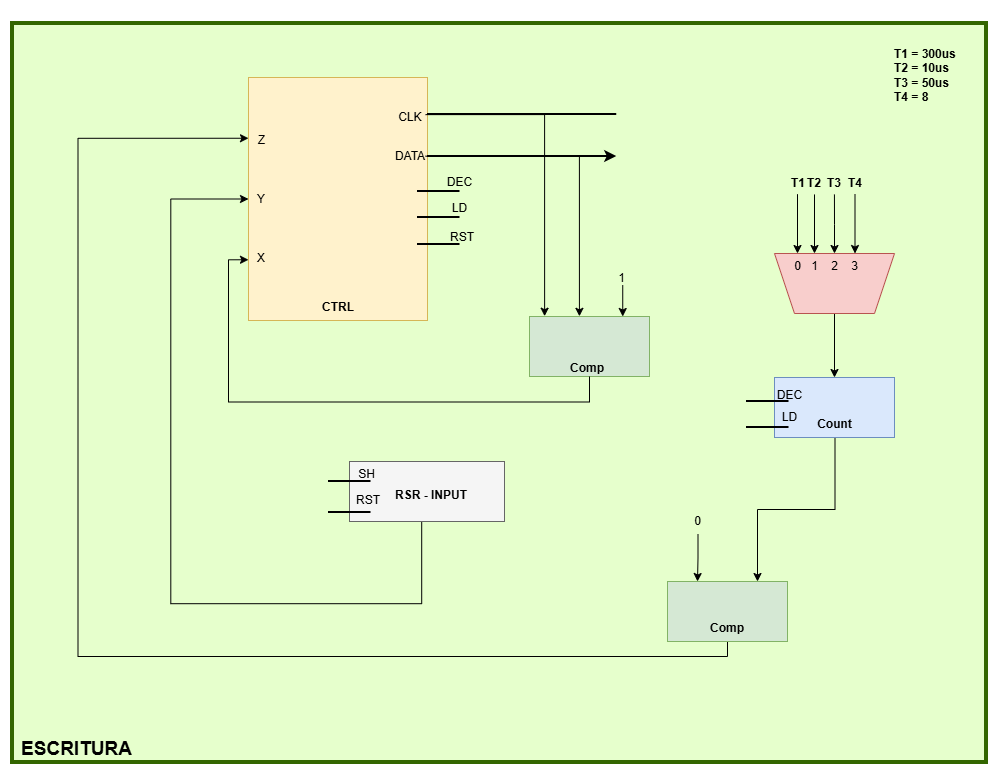

The diagram above was exported from draw.io. Its source (the exported page's mxGraphModel, read from the mxfile embedded in the PNG):
<mxGraphModel dx="2516" dy="1561" grid="0" gridSize="10" guides="1" tooltips="1" connect="1" arrows="1" fold="1" page="0" pageScale="1" pageWidth="827" pageHeight="1169" math="0" shadow="0">
  <root>
    <mxCell id="0" />
    <mxCell id="1" parent="0" />
    <mxCell id="2" connectable="0" parent="1" style="group" value="" vertex="1">
      <mxGeometry height="767" width="991.5" x="2714" y="1538" as="geometry" />
    </mxCell>
    <mxCell id="3" parent="2" style="rounded=0;whiteSpace=wrap;html=1;fillColor=#E6FFCC;strokeColor=#336600;strokeWidth=4;" value="" vertex="1">
      <mxGeometry height="739" width="974" x="12" y="23" as="geometry" />
    </mxCell>
    <mxCell id="4" parent="2" style="rounded=0;whiteSpace=wrap;html=1;fillColor=#fff2cc;strokeColor=#d6b656;" value="" vertex="1">
      <mxGeometry height="243" width="179" x="248" y="77" as="geometry" />
    </mxCell>
    <mxCell id="5" parent="2" style="text;html=1;whiteSpace=wrap;strokeColor=none;fillColor=none;align=center;verticalAlign=middle;rounded=0;autosize=1;resizable=0;" value="&lt;b&gt;CTRL&lt;/b&gt;" vertex="1">
      <mxGeometry height="26" width="50" x="313" y="294" as="geometry" />
    </mxCell>
    <mxCell id="6" edge="1" parent="2" style="endArrow=classic;html=1;rounded=0;defaultLabelBackgroundColor=page;labelPadding=0 4;strokeWidth=2;" value="">
      <mxGeometry height="50" relative="1" width="50" as="geometry">
        <mxPoint x="427" y="156" as="sourcePoint" />
        <mxPoint x="616.2399999999998" y="156" as="targetPoint" />
      </mxGeometry>
    </mxCell>
    <mxCell id="7" edge="1" parent="2" source="33" style="edgeStyle=orthogonalEdgeStyle;rounded=0;orthogonalLoop=1;jettySize=auto;html=1;exitX=0.5;exitY=1;exitDx=0;exitDy=0;entryX=0.75;entryY=0;entryDx=0;entryDy=0;defaultLabelBackgroundColor=page;labelPadding=0 4;" target="12">
      <mxGeometry relative="1" as="geometry" />
    </mxCell>
    <mxCell id="8" edge="1" parent="2" style="endArrow=none;html=1;rounded=0;defaultLabelBackgroundColor=page;labelPadding=0 4;endFill=0;strokeWidth=2;" value="">
      <mxGeometry height="50" relative="1" width="50" as="geometry">
        <mxPoint x="427" y="114" as="sourcePoint" />
        <mxPoint x="616.2399999999998" y="114" as="targetPoint" />
      </mxGeometry>
    </mxCell>
    <mxCell id="9" parent="2" style="text;html=1;whiteSpace=wrap;strokeColor=none;fillColor=none;align=center;verticalAlign=middle;rounded=0;autosize=1;resizable=0;" value="CLK&amp;nbsp;" vertex="1">
      <mxGeometry height="26" width="45" x="389" y="104" as="geometry" />
    </mxCell>
    <mxCell id="10" parent="2" style="text;html=1;whiteSpace=wrap;strokeColor=none;fillColor=none;align=center;verticalAlign=middle;rounded=0;autosize=1;resizable=0;" value="DATA" vertex="1">
      <mxGeometry height="26" width="48" x="386" y="143" as="geometry" />
    </mxCell>
    <mxCell id="11" edge="1" parent="2" source="12" style="edgeStyle=orthogonalEdgeStyle;rounded=0;orthogonalLoop=1;jettySize=auto;html=1;entryX=0;entryY=0.25;entryDx=0;entryDy=0;defaultLabelBackgroundColor=page;labelPadding=0 4;" target="4">
      <mxGeometry relative="1" as="geometry">
        <Array as="points">
          <mxPoint x="77.5" y="656" />
          <mxPoint x="77.5" y="137.79999999999995" />
        </Array>
      </mxGeometry>
    </mxCell>
    <mxCell id="12" parent="2" style="rounded=0;whiteSpace=wrap;html=1;fillColor=#d5e8d4;strokeColor=#82b366;" value="" vertex="1">
      <mxGeometry height="60" width="120" x="667" y="581" as="geometry" />
    </mxCell>
    <mxCell id="13" parent="2" style="text;html=1;whiteSpace=wrap;strokeColor=none;fillColor=none;align=center;verticalAlign=middle;rounded=0;autosize=1;resizable=0;fontStyle=1" value="Comp" vertex="1">
      <mxGeometry height="26" width="52" x="701" y="615" as="geometry" />
    </mxCell>
    <mxCell id="14" edge="1" parent="2" source="15" style="edgeStyle=orthogonalEdgeStyle;rounded=0;orthogonalLoop=1;jettySize=auto;html=1;entryX=0.25;entryY=0;entryDx=0;entryDy=0;defaultLabelBackgroundColor=page;labelPadding=0 4;" target="12">
      <mxGeometry relative="1" as="geometry" />
    </mxCell>
    <mxCell id="15" parent="2" style="text;html=1;whiteSpace=wrap;strokeColor=none;fillColor=none;align=center;verticalAlign=middle;rounded=0;autosize=1;resizable=0;" value="0" vertex="1">
      <mxGeometry height="26" width="25" x="685" y="508" as="geometry" />
    </mxCell>
    <mxCell id="16" parent="2" style="text;html=1;whiteSpace=wrap;strokeColor=none;fillColor=none;align=center;verticalAlign=middle;rounded=0;autosize=1;resizable=0;" value="Z" vertex="1">
      <mxGeometry height="26" width="25" x="248.5" y="127" as="geometry" />
    </mxCell>
    <mxCell id="17" edge="1" parent="2" style="edgeStyle=orthogonalEdgeStyle;rounded=0;orthogonalLoop=1;jettySize=auto;html=1;entryX=0.126;entryY=-0.005;entryDx=0;entryDy=0;entryPerimeter=0;defaultLabelBackgroundColor=page;labelPadding=0 4;exitX=1;exitY=0.235;exitDx=0;exitDy=0;exitPerimeter=0;strokeWidth=1;" target="29">
      <mxGeometry relative="1" as="geometry">
        <mxPoint x="425" y="114.125" as="sourcePoint" />
      </mxGeometry>
    </mxCell>
    <mxCell id="18" edge="1" parent="2" style="edgeStyle=orthogonalEdgeStyle;rounded=0;orthogonalLoop=1;jettySize=auto;html=1;entryX=0.416;entryY=-0.003;entryDx=0;entryDy=0;entryPerimeter=0;defaultLabelBackgroundColor=page;labelPadding=0 4;" target="29">
      <mxGeometry relative="1" as="geometry">
        <Array as="points">
          <mxPoint x="578.8999999999996" y="155.70000000000005" />
        </Array>
        <mxPoint x="425" y="155.70000000000005" as="sourcePoint" />
      </mxGeometry>
    </mxCell>
    <mxCell id="19" edge="1" parent="2" style="endArrow=classic;html=1;rounded=0;defaultLabelBackgroundColor=page;labelPadding=0 4;" value="">
      <mxGeometry height="50" relative="1" width="50" as="geometry">
        <mxPoint x="622.2399999999998" y="284.76" as="sourcePoint" />
        <mxPoint x="622.2399999999998" y="316" as="targetPoint" />
      </mxGeometry>
    </mxCell>
    <mxCell id="20" parent="2" style="text;html=1;whiteSpace=wrap;strokeColor=none;fillColor=none;align=center;verticalAlign=middle;rounded=0;autosize=1;resizable=0;" value="1" vertex="1">
      <mxGeometry height="26" width="25" x="609" y="265" as="geometry" />
    </mxCell>
    <mxCell id="21" parent="2" style="text;html=1;whiteSpace=wrap;strokeColor=none;fillColor=none;align=center;verticalAlign=middle;rounded=0;autosize=1;resizable=0;" value="X" vertex="1">
      <mxGeometry height="26" width="26" x="248" y="245" as="geometry" />
    </mxCell>
    <mxCell id="22" edge="1" parent="2" style="endArrow=none;html=1;rounded=0;defaultLabelBackgroundColor=page;labelPadding=0 4;endFill=0;strokeWidth=2;" value="">
      <mxGeometry height="50" relative="1" width="50" as="geometry">
        <mxPoint x="417" y="191" as="sourcePoint" />
        <mxPoint x="459.5" y="191" as="targetPoint" />
      </mxGeometry>
    </mxCell>
    <mxCell id="23" edge="1" parent="2" style="endArrow=none;html=1;rounded=0;defaultLabelBackgroundColor=page;labelPadding=0 4;endFill=0;strokeWidth=2;" value="">
      <mxGeometry height="50" relative="1" width="50" as="geometry">
        <mxPoint x="417" y="217" as="sourcePoint" />
        <mxPoint x="459.5" y="217" as="targetPoint" />
      </mxGeometry>
    </mxCell>
    <mxCell id="24" edge="1" parent="2" style="endArrow=none;html=1;rounded=0;defaultLabelBackgroundColor=page;labelPadding=0 4;endFill=0;strokeWidth=2;" value="">
      <mxGeometry height="50" relative="1" width="50" as="geometry">
        <mxPoint x="417" y="244" as="sourcePoint" />
        <mxPoint x="459.5" y="244" as="targetPoint" />
      </mxGeometry>
    </mxCell>
    <mxCell id="25" parent="2" style="text;html=1;whiteSpace=wrap;strokeColor=none;fillColor=none;align=center;verticalAlign=middle;rounded=0;autosize=1;resizable=0;" value="DEC" vertex="1">
      <mxGeometry height="26" width="43" x="438" y="169" as="geometry" />
    </mxCell>
    <mxCell id="26" parent="2" style="text;html=1;whiteSpace=wrap;strokeColor=none;fillColor=none;align=center;verticalAlign=middle;rounded=0;autosize=1;resizable=0;" value="LD" vertex="1">
      <mxGeometry height="26" width="33" x="443" y="195" as="geometry" />
    </mxCell>
    <mxCell id="27" parent="2" style="text;html=1;whiteSpace=wrap;strokeColor=none;fillColor=none;align=center;verticalAlign=middle;rounded=0;autosize=1;resizable=0;" value="RST" vertex="1">
      <mxGeometry height="26" width="42" x="441" y="224" as="geometry" />
    </mxCell>
    <mxCell id="28" connectable="0" parent="2" style="group" value="" vertex="1">
      <mxGeometry height="65" width="120" x="529" y="316" as="geometry" />
    </mxCell>
    <mxCell id="29" parent="28" style="rounded=0;whiteSpace=wrap;html=1;fillColor=#d5e8d4;strokeColor=#82b366;" value="" vertex="1">
      <mxGeometry height="60" width="120" as="geometry" />
    </mxCell>
    <mxCell id="30" parent="28" style="text;html=1;whiteSpace=wrap;strokeColor=none;fillColor=none;align=center;verticalAlign=middle;rounded=0;autosize=1;resizable=0;fontStyle=1" value="Comp" vertex="1">
      <mxGeometry height="26" width="52" x="31.5" y="39" as="geometry" />
    </mxCell>
    <mxCell id="31" connectable="0" parent="2" style="group" value="" vertex="1">
      <mxGeometry height="60" width="126" x="768" y="377" as="geometry" />
    </mxCell>
    <mxCell id="32" parent="31" style="rounded=0;whiteSpace=wrap;html=1;fillColor=#dae8fc;strokeColor=#6c8ebf;" value="" vertex="1">
      <mxGeometry height="60" width="120" x="6" as="geometry" />
    </mxCell>
    <mxCell id="33" parent="31" style="text;html=1;whiteSpace=wrap;strokeColor=none;fillColor=none;align=center;verticalAlign=middle;rounded=0;autosize=1;resizable=0;fontStyle=1" value="Count" vertex="1">
      <mxGeometry height="26" width="53" x="40" y="34" as="geometry" />
    </mxCell>
    <mxCell id="34" parent="31" style="text;html=1;whiteSpace=wrap;strokeColor=none;fillColor=none;align=center;verticalAlign=middle;rounded=0;autosize=1;resizable=0;" value="DEC" vertex="1">
      <mxGeometry height="26" width="43" y="5" as="geometry" />
    </mxCell>
    <mxCell id="35" parent="31" style="text;html=1;whiteSpace=wrap;strokeColor=none;fillColor=none;align=center;verticalAlign=middle;rounded=0;autosize=1;resizable=0;" value="LD" vertex="1">
      <mxGeometry height="26" width="33" x="5" y="27" as="geometry" />
    </mxCell>
    <mxCell id="36" edge="1" parent="31" style="endArrow=none;html=1;rounded=0;defaultLabelBackgroundColor=page;labelPadding=0 4;endFill=0;strokeWidth=2;" value="">
      <mxGeometry height="50" relative="1" width="50" as="geometry">
        <mxPoint x="-22" y="24" as="sourcePoint" />
        <mxPoint x="20.5" y="24" as="targetPoint" />
      </mxGeometry>
    </mxCell>
    <mxCell id="37" edge="1" parent="2" source="29" style="edgeStyle=orthogonalEdgeStyle;rounded=0;orthogonalLoop=1;jettySize=auto;html=1;entryX=0;entryY=0.75;entryDx=0;entryDy=0;defaultLabelBackgroundColor=page;labelPadding=0 4;" target="4">
      <mxGeometry relative="1" as="geometry">
        <Array as="points">
          <mxPoint x="589" y="401.5" />
          <mxPoint x="228" y="401.5" />
          <mxPoint x="228" y="259.29999999999995" />
        </Array>
      </mxGeometry>
    </mxCell>
    <mxCell id="38" edge="1" parent="2" source="41" style="edgeStyle=orthogonalEdgeStyle;rounded=0;orthogonalLoop=1;jettySize=auto;html=1;entryX=0;entryY=0.5;entryDx=0;entryDy=0;defaultLabelBackgroundColor=page;labelPadding=0 4;" target="4">
      <mxGeometry relative="1" x="0.2406" as="geometry">
        <Array as="points">
          <mxPoint x="421.1999999999998" y="603.2" />
          <mxPoint x="170.30000000000018" y="603.2" />
          <mxPoint x="170.30000000000018" y="198.5" />
        </Array>
      </mxGeometry>
    </mxCell>
    <mxCell id="39" parent="2" style="text;html=1;whiteSpace=wrap;strokeColor=none;fillColor=none;align=center;verticalAlign=middle;rounded=0;autosize=1;resizable=0;" value="Y" vertex="1">
      <mxGeometry height="26" width="26" x="248" y="186" as="geometry" />
    </mxCell>
    <mxCell id="40" edge="1" parent="2" source="52" style="edgeStyle=orthogonalEdgeStyle;rounded=0;orthogonalLoop=1;jettySize=auto;html=1;entryX=0.5;entryY=0;entryDx=0;entryDy=0;defaultLabelBackgroundColor=page;labelPadding=0 4;" target="32">
      <mxGeometry relative="1" as="geometry" />
    </mxCell>
    <mxCell id="41" parent="2" style="rounded=0;whiteSpace=wrap;html=1;container=0;fillColor=#f5f5f5;strokeColor=#666666;fontColor=#333333;" value="" vertex="1">
      <mxGeometry height="60" width="155" x="349" y="461" as="geometry" />
    </mxCell>
    <mxCell id="42" parent="2" style="text;html=1;whiteSpace=wrap;strokeColor=none;fillColor=none;align=center;verticalAlign=middle;rounded=0;autosize=1;resizable=0;container=0;" value="&lt;b&gt;RSR - INPUT&lt;/b&gt;" vertex="1">
      <mxGeometry height="26" width="90" x="386" y="482" as="geometry" />
    </mxCell>
    <mxCell id="43" parent="2" style="text;html=1;whiteSpace=wrap;strokeColor=none;fillColor=none;align=center;verticalAlign=middle;rounded=0;autosize=1;resizable=0;container=0;" value="SH" vertex="1">
      <mxGeometry height="26" width="35" x="349" y="461" as="geometry" />
    </mxCell>
    <mxCell id="44" parent="2" style="text;html=1;whiteSpace=wrap;strokeColor=none;fillColor=none;align=center;verticalAlign=middle;rounded=0;autosize=1;resizable=0;container=0;" value="RST" vertex="1">
      <mxGeometry height="26" width="42" x="347" y="487" as="geometry" />
    </mxCell>
    <mxCell id="45" edge="1" parent="2" style="endArrow=none;html=1;rounded=0;defaultLabelBackgroundColor=page;labelPadding=0 4;endFill=0;strokeWidth=2;" value="">
      <mxGeometry height="50" relative="1" width="50" as="geometry">
        <mxPoint x="328" y="481" as="sourcePoint" />
        <mxPoint x="370.5" y="481" as="targetPoint" />
      </mxGeometry>
    </mxCell>
    <mxCell id="46" edge="1" parent="2" style="endArrow=none;html=1;rounded=0;defaultLabelBackgroundColor=page;labelPadding=0 4;endFill=0;strokeWidth=2;" value="">
      <mxGeometry height="50" relative="1" width="50" as="geometry">
        <mxPoint x="328" y="512" as="sourcePoint" />
        <mxPoint x="370.5" y="512" as="targetPoint" />
      </mxGeometry>
    </mxCell>
    <mxCell id="47" edge="1" parent="2" style="endArrow=none;html=1;rounded=0;defaultLabelBackgroundColor=page;labelPadding=0 4;endFill=0;strokeWidth=2;" value="">
      <mxGeometry height="50" relative="1" width="50" as="geometry">
        <mxPoint x="746" y="427" as="sourcePoint" />
        <mxPoint x="788.5" y="427" as="targetPoint" />
      </mxGeometry>
    </mxCell>
    <mxCell id="48" connectable="0" parent="2" style="group" value="" vertex="1">
      <mxGeometry height="151" width="120" x="774" y="170" as="geometry" />
    </mxCell>
    <mxCell id="49" connectable="0" parent="48" style="group" value="" vertex="1">
      <mxGeometry height="71" width="120" y="80" as="geometry" />
    </mxCell>
    <mxCell id="50" parent="49" style="text;html=1;whiteSpace=wrap;strokeColor=none;fillColor=none;align=center;verticalAlign=middle;rounded=0;autosize=1;resizable=0;" value="MUX" vertex="1">
      <mxGeometry height="26" width="45" x="17.5" y="45" as="geometry" />
    </mxCell>
    <mxCell id="51" connectable="0" parent="49" style="group" value="" vertex="1">
      <mxGeometry height="119.34042163605386" width="120" y="-56.34042163605386" as="geometry" />
    </mxCell>
    <mxCell id="52" parent="51" style="shape=trapezoid;perimeter=trapezoidPerimeter;whiteSpace=wrap;html=1;shapeInside=1;fixedSize=1;rotation=-180;fillColor=#f8cecc;strokeColor=#b85450;" value="" vertex="1">
      <mxGeometry height="60" width="120" y="59.34042163605386" as="geometry" />
    </mxCell>
    <mxCell id="53" edge="1" parent="51" source="54" style="edgeStyle=orthogonalEdgeStyle;rounded=0;orthogonalLoop=1;jettySize=auto;html=1;defaultLabelBackgroundColor=page;labelPadding=0 4;startArrow=classic;startFill=1;endArrow=none;endFill=0;">
      <mxGeometry relative="1" as="geometry">
        <mxPoint x="23" as="targetPoint" />
      </mxGeometry>
    </mxCell>
    <mxCell id="54" parent="51" style="text;html=1;whiteSpace=wrap;strokeColor=none;fillColor=none;align=center;verticalAlign=middle;rounded=0;autosize=1;resizable=0;" value="0" vertex="1">
      <mxGeometry height="26" width="25" x="10.5" y="59.34042163605386" as="geometry" />
    </mxCell>
    <mxCell id="55" edge="1" parent="51" source="56" style="edgeStyle=orthogonalEdgeStyle;rounded=0;orthogonalLoop=1;jettySize=auto;html=1;defaultLabelBackgroundColor=page;labelPadding=0 4;endArrow=none;endFill=0;startArrow=classic;startFill=1;">
      <mxGeometry relative="1" as="geometry">
        <mxPoint x="40" y="0.2604216360538203" as="targetPoint" />
      </mxGeometry>
    </mxCell>
    <mxCell id="56" parent="51" style="text;html=1;whiteSpace=wrap;strokeColor=none;fillColor=none;align=center;verticalAlign=middle;rounded=0;autosize=1;resizable=0;" value="1" vertex="1">
      <mxGeometry height="26" width="25" x="27.5" y="59.34042163605386" as="geometry" />
    </mxCell>
    <mxCell id="57" edge="1" parent="51" source="58" style="edgeStyle=orthogonalEdgeStyle;rounded=0;orthogonalLoop=1;jettySize=auto;html=1;exitX=0.5;exitY=0;exitDx=0;exitDy=0;defaultLabelBackgroundColor=page;labelPadding=0 4;endArrow=none;endFill=0;startArrow=classic;startFill=1;">
      <mxGeometry relative="1" as="geometry">
        <mxPoint x="59.93000000000029" y="0.2604216360538203" as="targetPoint" />
      </mxGeometry>
    </mxCell>
    <mxCell id="58" parent="51" style="text;html=1;whiteSpace=wrap;strokeColor=none;fillColor=none;align=center;verticalAlign=middle;rounded=0;autosize=1;resizable=0;" value="2" vertex="1">
      <mxGeometry height="26" width="25" x="47.5" y="59.34042163605386" as="geometry" />
    </mxCell>
    <mxCell id="59" edge="1" parent="51" source="60" style="edgeStyle=orthogonalEdgeStyle;rounded=0;orthogonalLoop=1;jettySize=auto;html=1;defaultLabelBackgroundColor=page;labelPadding=0 4;endArrow=none;endFill=0;startArrow=classic;startFill=1;">
      <mxGeometry relative="1" as="geometry">
        <mxPoint x="80.5" y="0.07042163605387941" as="targetPoint" />
      </mxGeometry>
    </mxCell>
    <mxCell id="60" parent="51" style="text;html=1;whiteSpace=wrap;strokeColor=none;fillColor=none;align=center;verticalAlign=middle;rounded=0;autosize=1;resizable=0;" value="3" vertex="1">
      <mxGeometry height="26" width="25" x="68" y="59.34042163605386" as="geometry" />
    </mxCell>
    <mxCell id="61" parent="48" style="text;html=1;whiteSpace=wrap;strokeColor=none;fillColor=none;align=center;verticalAlign=middle;rounded=0;autosize=1;resizable=0;" value="&lt;b&gt;T2&lt;/b&gt;" vertex="1">
      <mxGeometry height="26" width="32" x="24" as="geometry" />
    </mxCell>
    <mxCell id="62" parent="48" style="text;html=1;whiteSpace=wrap;strokeColor=none;fillColor=none;align=center;verticalAlign=middle;rounded=0;autosize=1;resizable=0;" value="&lt;b&gt;T1&lt;/b&gt;" vertex="1">
      <mxGeometry height="26" width="32" x="7.5" as="geometry" />
    </mxCell>
    <mxCell id="63" parent="48" style="text;html=1;whiteSpace=wrap;strokeColor=none;fillColor=none;align=center;verticalAlign=middle;rounded=0;autosize=1;resizable=0;" value="&lt;b&gt;T3&lt;/b&gt;" vertex="1">
      <mxGeometry height="26" width="32" x="44" as="geometry" />
    </mxCell>
    <mxCell id="64" parent="48" style="text;html=1;whiteSpace=wrap;strokeColor=none;fillColor=none;align=center;verticalAlign=middle;rounded=0;autosize=1;resizable=0;" value="&lt;b&gt;T4&lt;/b&gt;" vertex="1">
      <mxGeometry height="26" width="32" x="64.5" as="geometry" />
    </mxCell>
    <mxCell id="65" parent="2" style="text;html=1;whiteSpace=wrap;overflow=hidden;rounded=0;" value="&lt;h1 style=&quot;margin-top: 0px;&quot;&gt;&lt;br&gt;&lt;/h1&gt;" vertex="1">
      <mxGeometry height="120" width="180" x="658.5" as="geometry" />
    </mxCell>
    <mxCell id="66" parent="2" style="text;html=1;whiteSpace=wrap;strokeColor=none;fillColor=none;align=left;verticalAlign=middle;rounded=0;" value="&lt;b&gt;T1 = 300us&lt;/b&gt;&lt;div&gt;&lt;b&gt;T2 = 10us&lt;/b&gt;&lt;/div&gt;&lt;div&gt;&lt;b&gt;T3 = 50us&lt;/b&gt;&lt;/div&gt;&lt;div&gt;&lt;b&gt;T4 = 8&lt;/b&gt;&lt;/div&gt;" vertex="1">
      <mxGeometry height="83" width="99.5" x="892" y="33" as="geometry" />
    </mxCell>
    <mxCell id="67" parent="2" style="text;html=1;whiteSpace=wrap;strokeColor=none;fillColor=none;align=center;verticalAlign=middle;rounded=0;autosize=1;resizable=0;" value="&lt;b&gt;&lt;font style=&quot;font-size: 19px;&quot;&gt;ESCRITURA&lt;/font&gt;&lt;/b&gt;" vertex="1">
      <mxGeometry height="35" width="129" x="12" y="732" as="geometry" />
    </mxCell>
  </root>
</mxGraphModel>